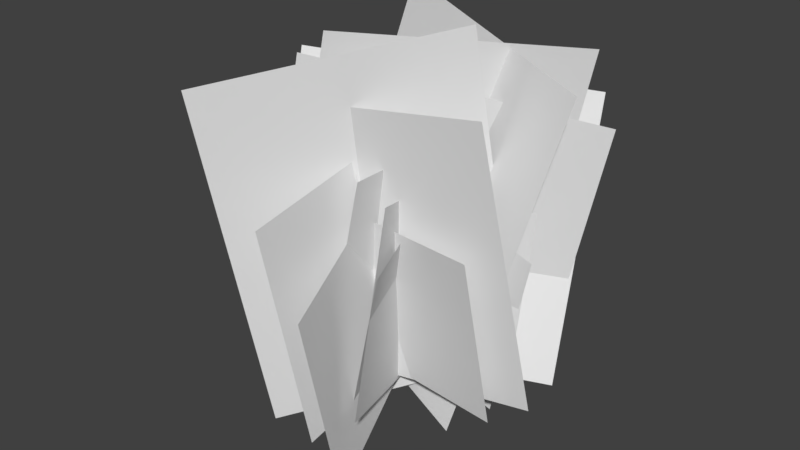 # Source: Bush01layers.blend  (saved by Blender 2.79.0; exported with 4.5.12 LTS)
import bpy
from mathutils import Matrix  # noqa: F401  (used for matrix-valued properties, if any)

bpy.ops.wm.read_factory_settings(use_empty=True)
scene = bpy.context.scene
scene.name = 'Scene'

# ---- collections
col_collection_1 = bpy.data.collections.new('Collection 1'); scene.collection.children.link(col_collection_1)

# ---- world
world_world = bpy.data.worlds.new('World'); scene.world = world_world
world_world.color = (0.05088, 0.05088, 0.05088)
world_world.use_sun_shadow = False
world_world.sun_shadow_jitter_overblur = 0.0
world_world.cycles.sampling_method = 'MANUAL'

# ---- meshes
me_plane = bpy.data.meshes.new('Plane')
me_plane.from_pydata([(-0.771, -1.0, 0.212), (1.184, -1.0, -0.21), (-0.771, 1.0, 0.212), (1.184, 1.0, -0.21), (-1.423, -0.5946, -0.7432), (0.972, -0.5946, -1.26), (-0.9713, 0.5946, 1.351), (1.424, 0.5946, 0.8341), (-0.5205, 0.1292, -0.9308), (0.9491, 0.1292, -1.248), (-0.07141, -0.1292, 1.15), (1.398, -0.1292, 0.8324), (-1.465, 0.8129, 1.035), (1.536, 0.8129, 0.3871), (-1.742, -0.8129, -0.2515), (1.258, -0.8129, -0.8993), (-0.3858, 1.196, -0.3433), (1.215, 1.196, -0.6889), (-0.1911, -1.196, 0.5589), (1.41, -1.196, 0.2133), (-1.027, -0.6447, -0.04587), (0.895, -1.189, 0.04545), (-0.482, 1.28, -0.04587), (1.44, 0.7349, 0.04545), (-1.289, -0.1492, -1.136), (1.067, -0.8166, -1.024), (-1.059, 1.022, 1.004), (1.297, 0.3543, 1.116), (-0.2055, 0.2961, -1.087), (1.24, -0.1133, -1.018), (-0.3694, 0.07405, 1.039), (1.076, -0.3354, 1.108), (-1.38, 0.03811, 1.326), (1.57, -0.4043, 0.6025), (-1.766, 0.667, -0.6318), (1.185, 0.2246, -1.355), (0.0663, 1.328, -0.4843), (1.641, 0.8821, -0.4096), (-0.6265, -0.9622, 0.4377), (0.9478, -1.408, 0.5125), (-0.597, -1.758, -0.04587), (1.369, -1.399, 0.04545), (-0.9557, 0.2099, -0.04587), (1.01, 0.5682, 0.04545), (-1.05, -0.9127, -1.36), (1.358, -0.5548, -1.082), (-1.36, -0.7102, 1.063), (1.049, -0.3523, 1.34), (-0.2741, -0.551, -1.087), (1.204, -0.2817, -1.018), (-0.3233, -0.8226, 1.039), (1.154, -0.5532, 1.108), (-1.789, -0.1321, 0.5726), (1.228, 0.4179, 0.7127), (-1.438, -1.721, -0.7421), (1.579, -1.171, -0.6019), (-0.4849, 0.4952, -0.4843), (1.125, 0.7887, -0.4096), (-0.09731, -1.866, 0.4377), (1.512, -1.573, 0.5125)], [], [(0, 1, 3, 2), (4, 5, 7, 6), (8, 9, 11, 10), (12, 13, 15, 14), (16, 17, 19, 18), (20, 21, 23, 22), (24, 25, 27, 26), (28, 29, 31, 30), (32, 33, 35, 34), (36, 37, 39, 38), (40, 41, 43, 42), (44, 45, 47, 46), (48, 49, 51, 50), (52, 53, 55, 54), (56, 57, 59, 58)])
_uv = me_plane.uv_layers.new(name='UVMap')
_uv.uv.foreach_set('vector', [9.996e-05, 0.9999, 0.0001, 9.993e-05, 0.9999, 9.996e-05, 0.9999, 0.9999, 9.996e-05, 0.9999, 0.0001, 9.993e-05, 0.9999, 9.996e-05, 0.9999, 0.9999, 9.996e-05, 0.9999, 0.0001, 9.993e-05, 0.9999, 9.996e-05, 0.9999, 0.9999, 9.996e-05, 0.9999, 0.0001, 9.993e-05, 0.9999, 9.996e-05, 0.9999, 0.9999, 9.996e-05, 0.9999, 0.0001, 9.993e-05, 0.9999, 9.996e-05, 0.9999, 0.9999, 9.996e-05, 0.9999, 0.0001, 9.993e-05, 0.9999, 9.996e-05, 0.9999, 0.9999, 9.996e-05, 0.9999, 0.0001, 9.993e-05, 0.9999, 9.996e-05, 0.9999, 0.9999, 9.996e-05, 0.9999, 0.0001, 9.993e-05, 0.9999, 9.996e-05, 0.9999, 0.9999, 9.996e-05, 0.9999, 0.0001, 9.993e-05, 0.9999, 9.996e-05, 0.9999, 0.9999, 9.996e-05, 0.9999, 0.0001, 9.993e-05, 0.9999, 9.996e-05, 0.9999, 0.9999, 9.996e-05, 0.9999, 0.0001, 9.993e-05, 0.9999, 9.996e-05, 0.9999, 0.9999, 9.996e-05, 0.9999, 0.0001, 9.993e-05, 0.9999, 9.996e-05, 0.9999, 0.9999, 9.996e-05, 0.9999, 0.0001, 9.993e-05, 0.9999, 9.996e-05, 0.9999, 0.9999, 9.996e-05, 0.9999, 0.0001, 9.993e-05, 0.9999, 9.996e-05, 0.9999, 0.9999, 9.996e-05, 0.9999, 0.0001, 9.993e-05, 0.9999, 9.996e-05, 0.9999, 0.9999])
me_plane.use_remesh_preserve_volume = False
me_plane.use_remesh_preserve_attributes = False
me_plane.use_mirror_vertex_groups = False
me_plane.update()

# ---- objects
ob_plane = bpy.data.objects.new('Plane', me_plane)

# ---- transforms, parenting, visibility, modifiers, constraints
ob_plane.location = (0.0, 0.0, 0.982)
ob_plane.rotation_euler = (-0.0, 1.571, 0.0)
ob_plane.lineart.crease_threshold = 0.0

# ---- collection membership
col_collection_1.objects.link(ob_plane)

# ---- scene / render settings (as saved in the file)
scene.frame_start = 1; scene.frame_end = 250; scene.frame_set(1)
scene.render.engine = 'BLENDER_EEVEE_NEXT'
scene.render.resolution_percentage = 50
scene.render.dither_intensity = 0.0
scene.cycles.use_denoising = False
scene.cycles.samples = 128
scene.cycles.sampling_pattern = 'TABULATED_SOBOL'
scene.cycles.use_adaptive_sampling = False
scene.cycles.use_light_tree = False
scene.cycles.blur_glossy = 0.0
scene.cycles.sample_clamp_indirect = 0.0
scene.view_settings.view_transform = 'Standard'
bpy.context.view_layer.update()

# ---- added for rendering (the .blend has no active camera and no usable light): camera, sun
cam_auto = bpy.data.cameras.new('AutoCamera')
cam_auto.lens = 50.0
cam_auto.sensor_width = 36.0
cam_auto.clip_end = 1000.0
ob_auto_camera = bpy.data.objects.new('AutoCamera', cam_auto)
scene.collection.objects.link(ob_auto_camera)
ob_auto_camera.location = (5.00499, -6.2802, 5.0636)
ob_auto_camera.rotation_euler = (1.09748, -7.21219e-08, 0.694738)
scene.camera = ob_auto_camera
light_auto_sun = bpy.data.lights.new('AutoSun', 'SUN')
light_auto_sun.energy = 3.0
light_auto_sun.angle = 0.0523599
ob_auto_sun = bpy.data.objects.new('AutoSun', light_auto_sun)
scene.collection.objects.link(ob_auto_sun)
ob_auto_sun.rotation_euler = (0.872665, 0.174533, 0.523599)
bpy.context.view_layer.update()
